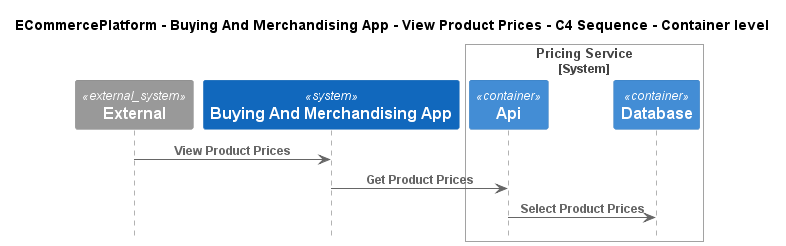

The diagram above was rendered by PlantUML. Its source (embedded in the PNG):
@startuml
!include ..\..\..\..\..\.c4s\C4_Sequence.puml

title ECommercePlatform - Buying And Merchandising App - View Product Prices - C4 Sequence - Container level

System_Ext(C4InterFlow.SoftwareSystems.ExternalSystem, "External", "")
System(ECommercePlatform.SoftwareSystems.BuyingAndMerchandisingApp, "Buying And Merchandising App", "")

System_Boundary(ECommercePlatform.SoftwareSystems.PricingService, "Pricing Service")
    Container(ECommercePlatform.SoftwareSystems.PricingService.Containers.Api, "Api", "", "")
    Container(ECommercePlatform.SoftwareSystems.PricingService.Containers.Database, "Database", "", "")
Boundary_End()

Rel(C4InterFlow.SoftwareSystems.ExternalSystem, ECommercePlatform.SoftwareSystems.BuyingAndMerchandisingApp, "View Product Prices")
Rel(ECommercePlatform.SoftwareSystems.BuyingAndMerchandisingApp, ECommercePlatform.SoftwareSystems.PricingService.Containers.Api, "Get Product Prices")
Rel(ECommercePlatform.SoftwareSystems.PricingService.Containers.Api, ECommercePlatform.SoftwareSystems.PricingService.Containers.Database, "Select Product Prices")


@enduml